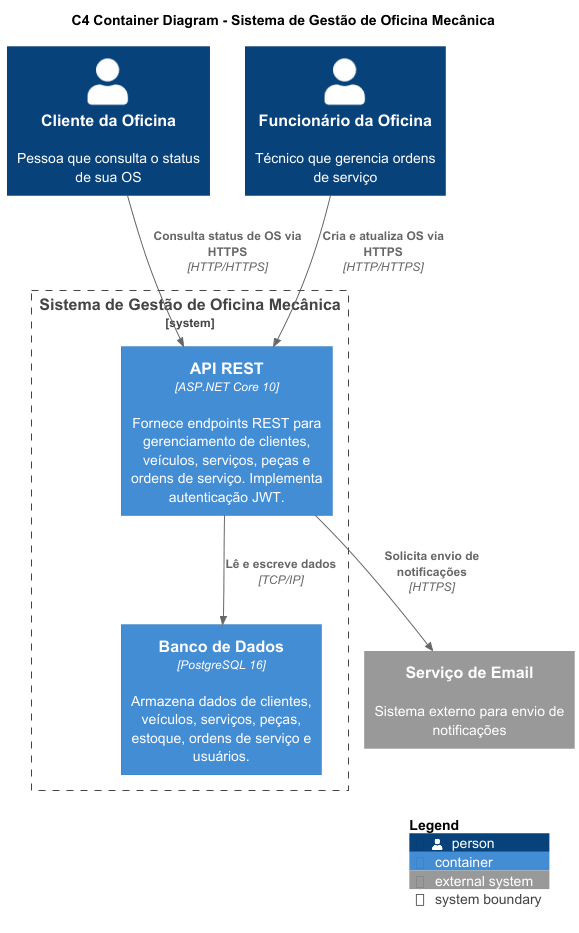

The diagram above was rendered by PlantUML. Its source (embedded in the PNG):
@startuml

!include https://raw.githubusercontent.com/plantuml-stdlib/C4-PlantUML/master/C4_Container.puml

LAYOUT_WITH_LEGEND()

title C4 Container Diagram - Sistema de Gestão de Oficina Mecânica

Person(Cliente, "Cliente da Oficina", "Pessoa que consulta o status de sua OS")
Person(Funcionario, "Funcionário da Oficina", "Técnico que gerencia ordens de serviço")

System_Boundary(c1, "Sistema de Gestão de Oficina Mecânica") {
    Container(api, "API REST", "ASP.NET Core 10", "Fornece endpoints REST para gerenciamento de clientes, veículos, serviços, peças e ordens de serviço. Implementa autenticação JWT.")
    Container(bd, "Banco de Dados", "PostgreSQL 16", "Armazena dados de clientes, veículos, serviços, peças, estoque, ordens de serviço e usuários.")
}

System_Ext(EmailService, "Serviço de Email", "Sistema externo para envio de notificações")

Rel(Cliente, api, "Consulta status de OS via HTTPS", "HTTP/HTTPS")
Rel(Funcionario, api, "Cria e atualiza OS via HTTPS", "HTTP/HTTPS")

Rel(api, bd, "Lê e escreve dados", "TCP/IP")

Rel(api, EmailService, "Solicita envio de notificações", "HTTPS")

SHOW_LEGEND()

@enduml